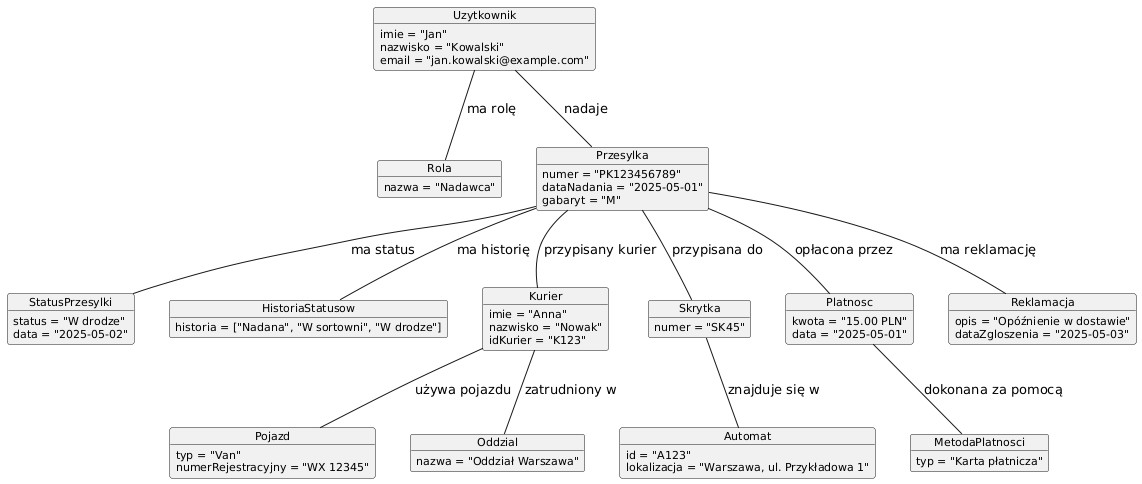

The diagram above was rendered by PlantUML. Its source (embedded in the PNG):
@startuml
' Konfiguracja wyglądu
skinparam classAttributeIconSize 0
skinparam objectAttributeFontSize 11

' Obiekty
object Uzytkownik {
  imie = "Jan"
  nazwisko = "Kowalski"
  email = "jan.kowalski@example.com"
}

object Rola {
  nazwa = "Nadawca"
}

object Przesylka {
  numer = "PK123456789"
  dataNadania = "2025-05-01"
  gabaryt = "M"
}

object StatusPrzesylki {
  status = "W drodze"
  data = "2025-05-02"
}

object HistoriaStatusow {
  historia = ["Nadana", "W sortowni", "W drodze"]
}

object Kurier {
  imie = "Anna"
  nazwisko = "Nowak"
  idKurier = "K123"
}

object Pojazd {
  typ = "Van"
  numerRejestracyjny = "WX 12345"
}

object Oddzial {
  nazwa = "Oddział Warszawa"
}

object Automat {
  id = "A123"
  lokalizacja = "Warszawa, ul. Przykładowa 1"
}

object Skrytka {
  numer = "SK45"
}

object Platnosc {
  kwota = "15.00 PLN"
  data = "2025-05-01"
}

object MetodaPlatnosci {
  typ = "Karta płatnicza"
}

object Reklamacja {
  opis = "Opóźnienie w dostawie"
  dataZgloszenia = "2025-05-03"
}

' Relacje między obiektami
Uzytkownik -- Rola : ma rolę
Uzytkownik -- Przesylka : nadaje
Przesylka -- StatusPrzesylki : ma status
Przesylka -- HistoriaStatusow : ma historię
Przesylka -- Kurier : przypisany kurier
Kurier -- Pojazd : używa pojazdu
Kurier -- Oddzial : zatrudniony w
Przesylka -- Skrytka : przypisana do
Skrytka -- Automat : znajduje się w
Przesylka -- Platnosc : opłacona przez
Platnosc -- MetodaPlatnosci : dokonana za pomocą
Przesylka -- Reklamacja : ma reklamację
@enduml